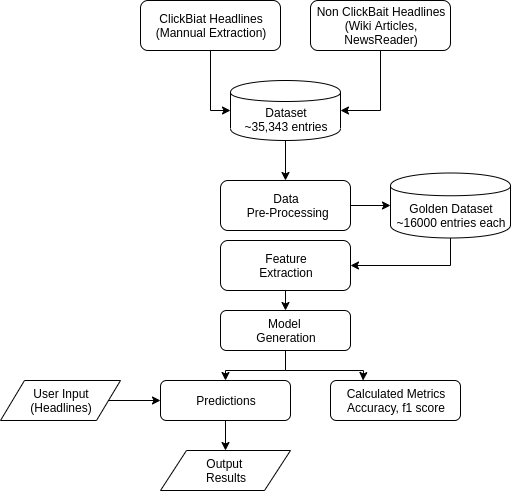

The diagram above was exported from draw.io. Its source (the exported page's mxGraphModel, read from the mxfile embedded in the PNG):
<mxGraphModel dx="1323" dy="670" grid="1" gridSize="10" guides="1" tooltips="1" connect="1" arrows="1" fold="1" page="1" pageScale="1" pageWidth="850" pageHeight="1100" math="0" shadow="0">
  <root>
    <mxCell id="0" />
    <mxCell id="1" parent="0" />
    <mxCell id="A256EdRSM7o5ANCNCXMg-14" style="edgeStyle=orthogonalEdgeStyle;rounded=0;orthogonalLoop=1;jettySize=auto;html=1;exitX=0.5;exitY=1;exitDx=0;exitDy=0;entryX=0.5;entryY=0;entryDx=0;entryDy=0;" parent="1" source="A256EdRSM7o5ANCNCXMg-1" target="A256EdRSM7o5ANCNCXMg-4" edge="1">
      <mxGeometry relative="1" as="geometry" />
    </mxCell>
    <mxCell id="A256EdRSM7o5ANCNCXMg-1" value="Dataset&lt;br&gt;~35,343 entries" style="shape=cylinder;whiteSpace=wrap;html=1;boundedLbl=1;backgroundOutline=1;" parent="1" vertex="1">
      <mxGeometry x="320" y="160" width="110" height="60" as="geometry" />
    </mxCell>
    <mxCell id="A256EdRSM7o5ANCNCXMg-12" style="edgeStyle=orthogonalEdgeStyle;rounded=0;orthogonalLoop=1;jettySize=auto;html=1;exitX=0.5;exitY=1;exitDx=0;exitDy=0;entryX=0;entryY=0.5;entryDx=0;entryDy=0;" parent="1" source="A256EdRSM7o5ANCNCXMg-2" target="A256EdRSM7o5ANCNCXMg-1" edge="1">
      <mxGeometry relative="1" as="geometry" />
    </mxCell>
    <mxCell id="A256EdRSM7o5ANCNCXMg-2" value="ClickBiat Headlines&lt;br&gt;(Mannual Extraction)" style="rounded=1;whiteSpace=wrap;html=1;" parent="1" vertex="1">
      <mxGeometry x="230" y="80" width="140" height="50" as="geometry" />
    </mxCell>
    <mxCell id="A256EdRSM7o5ANCNCXMg-13" style="edgeStyle=orthogonalEdgeStyle;rounded=0;orthogonalLoop=1;jettySize=auto;html=1;exitX=0.5;exitY=1;exitDx=0;exitDy=0;entryX=1;entryY=0.5;entryDx=0;entryDy=0;" parent="1" source="A256EdRSM7o5ANCNCXMg-3" target="A256EdRSM7o5ANCNCXMg-1" edge="1">
      <mxGeometry relative="1" as="geometry" />
    </mxCell>
    <mxCell id="A256EdRSM7o5ANCNCXMg-3" value="Non ClickBait Headlines&lt;br&gt;(Wiki Articles, NewsReader)" style="rounded=1;whiteSpace=wrap;html=1;" parent="1" vertex="1">
      <mxGeometry x="400" y="80" width="140" height="50" as="geometry" />
    </mxCell>
    <mxCell id="A256EdRSM7o5ANCNCXMg-16" style="edgeStyle=orthogonalEdgeStyle;rounded=0;orthogonalLoop=1;jettySize=auto;html=1;exitX=1;exitY=0.5;exitDx=0;exitDy=0;entryX=0;entryY=0.5;entryDx=0;entryDy=0;" parent="1" source="A256EdRSM7o5ANCNCXMg-4" target="A256EdRSM7o5ANCNCXMg-5" edge="1">
      <mxGeometry relative="1" as="geometry" />
    </mxCell>
    <mxCell id="A256EdRSM7o5ANCNCXMg-4" value="Data&lt;br&gt;&amp;nbsp;Pre-Processing" style="rounded=1;whiteSpace=wrap;html=1;" parent="1" vertex="1">
      <mxGeometry x="310" y="260" width="130" height="50" as="geometry" />
    </mxCell>
    <mxCell id="A256EdRSM7o5ANCNCXMg-19" style="edgeStyle=orthogonalEdgeStyle;rounded=0;orthogonalLoop=1;jettySize=auto;html=1;exitX=0.5;exitY=1;exitDx=0;exitDy=0;entryX=1;entryY=0.5;entryDx=0;entryDy=0;" parent="1" source="A256EdRSM7o5ANCNCXMg-5" target="A256EdRSM7o5ANCNCXMg-6" edge="1">
      <mxGeometry relative="1" as="geometry" />
    </mxCell>
    <mxCell id="A256EdRSM7o5ANCNCXMg-5" value="Golden Dataset&lt;br&gt;~16000 entries each" style="shape=cylinder;whiteSpace=wrap;html=1;boundedLbl=1;backgroundOutline=1;" parent="1" vertex="1">
      <mxGeometry x="480" y="252.5" width="120" height="65" as="geometry" />
    </mxCell>
    <mxCell id="A256EdRSM7o5ANCNCXMg-20" style="edgeStyle=orthogonalEdgeStyle;rounded=0;orthogonalLoop=1;jettySize=auto;html=1;exitX=0.5;exitY=1;exitDx=0;exitDy=0;entryX=0.5;entryY=0;entryDx=0;entryDy=0;" parent="1" source="A256EdRSM7o5ANCNCXMg-6" target="A256EdRSM7o5ANCNCXMg-7" edge="1">
      <mxGeometry relative="1" as="geometry" />
    </mxCell>
    <mxCell id="A256EdRSM7o5ANCNCXMg-6" value="Feature&lt;br&gt;Extraction" style="rounded=1;whiteSpace=wrap;html=1;" parent="1" vertex="1">
      <mxGeometry x="310" y="320" width="130" height="50" as="geometry" />
    </mxCell>
    <mxCell id="A256EdRSM7o5ANCNCXMg-21" style="edgeStyle=orthogonalEdgeStyle;rounded=0;orthogonalLoop=1;jettySize=auto;html=1;exitX=0.5;exitY=1;exitDx=0;exitDy=0;entryX=0.5;entryY=0;entryDx=0;entryDy=0;" parent="1" source="A256EdRSM7o5ANCNCXMg-7" target="A256EdRSM7o5ANCNCXMg-9" edge="1">
      <mxGeometry relative="1" as="geometry" />
    </mxCell>
    <mxCell id="A256EdRSM7o5ANCNCXMg-22" style="edgeStyle=orthogonalEdgeStyle;rounded=0;orthogonalLoop=1;jettySize=auto;html=1;entryX=0.25;entryY=0;entryDx=0;entryDy=0;" parent="1" source="A256EdRSM7o5ANCNCXMg-7" target="A256EdRSM7o5ANCNCXMg-8" edge="1">
      <mxGeometry relative="1" as="geometry" />
    </mxCell>
    <mxCell id="A256EdRSM7o5ANCNCXMg-7" value="Model&amp;nbsp;&lt;br&gt;Generation" style="rounded=1;whiteSpace=wrap;html=1;" parent="1" vertex="1">
      <mxGeometry x="310" y="390" width="130" height="40" as="geometry" />
    </mxCell>
    <mxCell id="A256EdRSM7o5ANCNCXMg-8" value="Calculated Metrics&lt;br&gt;Accuracy, f1 score" style="rounded=1;whiteSpace=wrap;html=1;" parent="1" vertex="1">
      <mxGeometry x="420" y="460" width="130" height="40" as="geometry" />
    </mxCell>
    <mxCell id="A256EdRSM7o5ANCNCXMg-24" style="edgeStyle=orthogonalEdgeStyle;rounded=0;orthogonalLoop=1;jettySize=auto;html=1;exitX=0.5;exitY=1;exitDx=0;exitDy=0;entryX=0.5;entryY=0;entryDx=0;entryDy=0;" parent="1" source="A256EdRSM7o5ANCNCXMg-9" target="A256EdRSM7o5ANCNCXMg-11" edge="1">
      <mxGeometry relative="1" as="geometry" />
    </mxCell>
    <mxCell id="A256EdRSM7o5ANCNCXMg-9" value="Predictions" style="rounded=1;whiteSpace=wrap;html=1;" parent="1" vertex="1">
      <mxGeometry x="250" y="460" width="130" height="40" as="geometry" />
    </mxCell>
    <mxCell id="A256EdRSM7o5ANCNCXMg-23" style="edgeStyle=orthogonalEdgeStyle;rounded=0;orthogonalLoop=1;jettySize=auto;html=1;entryX=0;entryY=0.5;entryDx=0;entryDy=0;" parent="1" source="A256EdRSM7o5ANCNCXMg-10" target="A256EdRSM7o5ANCNCXMg-9" edge="1">
      <mxGeometry relative="1" as="geometry" />
    </mxCell>
    <mxCell id="A256EdRSM7o5ANCNCXMg-10" value="User Input&lt;br&gt;(Headlines)" style="shape=parallelogram;perimeter=parallelogramPerimeter;whiteSpace=wrap;html=1;" parent="1" vertex="1">
      <mxGeometry x="90" y="460" width="120" height="40" as="geometry" />
    </mxCell>
    <mxCell id="A256EdRSM7o5ANCNCXMg-11" value="Output &lt;br&gt;Results" style="shape=parallelogram;perimeter=parallelogramPerimeter;whiteSpace=wrap;html=1;" parent="1" vertex="1">
      <mxGeometry x="250" y="530" width="130" height="40" as="geometry" />
    </mxCell>
  </root>
</mxGraphModel>